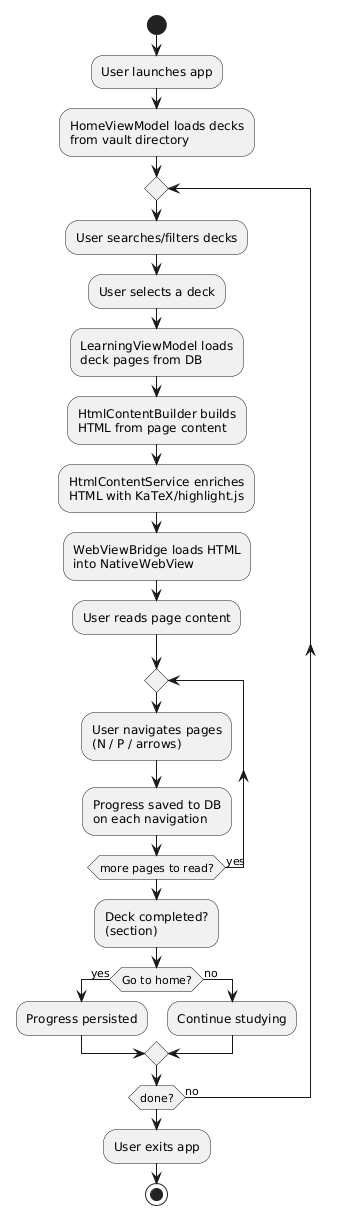

The diagram above was rendered by PlantUML. Its source (embedded in the PNG):
@startuml
start
:User launches app;
:HomeViewModel loads decks\nfrom vault directory;

repeat
  :User searches/filters decks;
  :User selects a deck;
  :LearningViewModel loads\ndeck pages from DB;
  :HtmlContentBuilder builds\nHTML from page content;
  :HtmlContentService enriches\nHTML with KaTeX/highlight.js;
  :WebViewBridge loads HTML\ninto NativeWebView;
  :User reads page content;

  repeat
    :User navigates pages\n(N / P / arrows);
    :Progress saved to DB\non each navigation;
  repeat while (more pages to read?) is (yes)

  :Deck completed?\n(section);

  if (Go to home?) then (yes)
    :Progress persisted;
  else (no)
    :Continue studying;
  endif
repeat while (done?) is (no)

:User exits app;
stop
@enduml